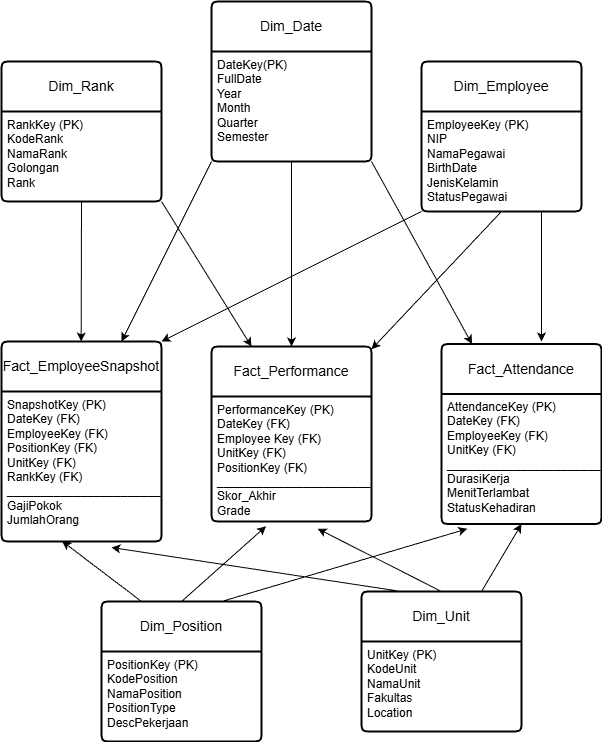

The diagram above was exported from draw.io. Its source (the exported page's mxGraphModel, read from the mxfile embedded in the PNG):
<mxGraphModel dx="893" dy="1760" grid="1" gridSize="10" guides="1" tooltips="1" connect="1" arrows="1" fold="1" page="1" pageScale="1" pageWidth="850" pageHeight="1100" math="0" shadow="0">
  <root>
    <mxCell id="0" />
    <mxCell id="1" parent="0" />
    <mxCell id="wvqjN8myNqo6t2DBbVbK-1" parent="1" style="swimlane;childLayout=stackLayout;horizontal=1;startSize=50;horizontalStack=0;rounded=1;fontSize=14;fontStyle=0;strokeWidth=2;resizeParent=0;resizeLast=1;shadow=0;dashed=0;align=center;arcSize=4;whiteSpace=wrap;html=1;" value="Fact_EmployeeSnapshot" vertex="1">
      <mxGeometry height="200" width="160" x="590" y="690" as="geometry" />
    </mxCell>
    <mxCell id="wvqjN8myNqo6t2DBbVbK-2" parent="wvqjN8myNqo6t2DBbVbK-1" style="align=left;strokeColor=none;fillColor=none;spacingLeft=4;spacingRight=4;fontSize=12;verticalAlign=top;resizable=0;rotatable=0;part=1;html=1;whiteSpace=wrap;" value="SnapshotKey (PK)&lt;div&gt;DateKey (FK)&lt;/div&gt;&lt;div&gt;EmployeeKey (FK)&lt;/div&gt;&lt;div&gt;PositionKey (FK)&lt;/div&gt;&lt;div&gt;UnitKey (FK)&lt;/div&gt;&lt;div&gt;RankKey (FK)&lt;/div&gt;&lt;div&gt;_______________________&lt;/div&gt;&lt;div&gt;GajiPokok&lt;/div&gt;&lt;div&gt;JumlahOrang&lt;/div&gt;" vertex="1">
      <mxGeometry height="150" width="160" y="50" as="geometry" />
    </mxCell>
    <mxCell id="wvqjN8myNqo6t2DBbVbK-3" parent="1" style="swimlane;childLayout=stackLayout;horizontal=1;startSize=50;horizontalStack=0;rounded=1;fontSize=14;fontStyle=0;strokeWidth=2;resizeParent=0;resizeLast=1;shadow=0;dashed=0;align=center;arcSize=4;whiteSpace=wrap;html=1;" value="Fact_Attendance" vertex="1">
      <mxGeometry height="180" width="160" x="1030" y="692.5" as="geometry" />
    </mxCell>
    <mxCell id="wvqjN8myNqo6t2DBbVbK-4" parent="wvqjN8myNqo6t2DBbVbK-3" style="align=left;strokeColor=none;fillColor=none;spacingLeft=4;spacingRight=4;fontSize=12;verticalAlign=top;resizable=0;rotatable=0;part=1;html=1;whiteSpace=wrap;" value="AttendanceKey (PK)&lt;div&gt;DateKey (FK)&lt;/div&gt;&lt;div&gt;EmployeeKey (FK)&lt;/div&gt;&lt;div&gt;UnitKey (FK)&lt;/div&gt;&lt;div&gt;_______________________&lt;/div&gt;&lt;div&gt;DurasiKerja&lt;/div&gt;&lt;div&gt;MenitTerlambat&lt;/div&gt;&lt;div&gt;StatusKehadiran&lt;/div&gt;&lt;div&gt;&lt;br&gt;&lt;/div&gt;&lt;div&gt;&lt;br&gt;&lt;/div&gt;" vertex="1">
      <mxGeometry height="130" width="160" y="50" as="geometry" />
    </mxCell>
    <mxCell id="wvqjN8myNqo6t2DBbVbK-5" parent="1" style="swimlane;childLayout=stackLayout;horizontal=1;startSize=50;horizontalStack=0;rounded=1;fontSize=14;fontStyle=0;strokeWidth=2;resizeParent=0;resizeLast=1;shadow=0;dashed=0;align=center;arcSize=4;whiteSpace=wrap;html=1;" value="Fact_Performance" vertex="1">
      <mxGeometry height="175" width="160" x="800" y="695" as="geometry" />
    </mxCell>
    <mxCell id="wvqjN8myNqo6t2DBbVbK-6" parent="wvqjN8myNqo6t2DBbVbK-5" style="align=left;strokeColor=none;fillColor=none;spacingLeft=4;spacingRight=4;fontSize=12;verticalAlign=top;resizable=0;rotatable=0;part=1;html=1;whiteSpace=wrap;" value="PerformanceKey (PK)&lt;div&gt;DateKey (FK)&lt;/div&gt;&lt;div&gt;Employee Key (FK)&lt;/div&gt;&lt;div&gt;UnitKey (FK)&lt;/div&gt;&lt;div&gt;PositionKey (FK)&lt;/div&gt;&lt;div&gt;_______________________&lt;/div&gt;&lt;div&gt;Skor_Akhir&lt;/div&gt;&lt;div&gt;Grade&lt;/div&gt;" vertex="1">
      <mxGeometry height="125" width="160" y="50" as="geometry" />
    </mxCell>
    <mxCell id="wvqjN8myNqo6t2DBbVbK-9" parent="1" style="swimlane;childLayout=stackLayout;horizontal=1;startSize=50;horizontalStack=0;rounded=1;fontSize=14;fontStyle=0;strokeWidth=2;resizeParent=0;resizeLast=1;shadow=0;dashed=0;align=center;arcSize=4;whiteSpace=wrap;html=1;" value="Dim_Date" vertex="1">
      <mxGeometry height="160" width="160" x="800" y="350" as="geometry" />
    </mxCell>
    <mxCell id="wvqjN8myNqo6t2DBbVbK-10" parent="wvqjN8myNqo6t2DBbVbK-9" style="align=left;strokeColor=none;fillColor=none;spacingLeft=4;spacingRight=4;fontSize=12;verticalAlign=top;resizable=0;rotatable=0;part=1;html=1;whiteSpace=wrap;" value="DateKey(PK)&lt;div&gt;FullDate&lt;/div&gt;&lt;div&gt;Year&lt;/div&gt;&lt;div&gt;Month&lt;/div&gt;&lt;div&gt;Quarter&lt;/div&gt;&lt;div&gt;Semester&lt;/div&gt;" vertex="1">
      <mxGeometry height="110" width="160" y="50" as="geometry" />
    </mxCell>
    <mxCell id="wvqjN8myNqo6t2DBbVbK-13" parent="1" style="swimlane;childLayout=stackLayout;horizontal=1;startSize=50;horizontalStack=0;rounded=1;fontSize=14;fontStyle=0;strokeWidth=2;resizeParent=0;resizeLast=1;shadow=0;dashed=0;align=center;arcSize=4;whiteSpace=wrap;html=1;" value="Dim_Position" vertex="1">
      <mxGeometry height="140" width="160" x="690" y="950" as="geometry" />
    </mxCell>
    <mxCell id="wvqjN8myNqo6t2DBbVbK-14" parent="wvqjN8myNqo6t2DBbVbK-13" style="align=left;strokeColor=none;fillColor=none;spacingLeft=4;spacingRight=4;fontSize=12;verticalAlign=top;resizable=0;rotatable=0;part=1;html=1;whiteSpace=wrap;" value="PositionKey (PK)&lt;div&gt;KodePosition&lt;/div&gt;&lt;div&gt;NamaPosition&lt;/div&gt;&lt;div&gt;PositionType&lt;/div&gt;&lt;div&gt;DescPekerjaan&lt;/div&gt;" vertex="1">
      <mxGeometry height="90" width="160" y="50" as="geometry" />
    </mxCell>
    <mxCell id="wvqjN8myNqo6t2DBbVbK-17" parent="1" style="swimlane;childLayout=stackLayout;horizontal=1;startSize=50;horizontalStack=0;rounded=1;fontSize=14;fontStyle=0;strokeWidth=2;resizeParent=0;resizeLast=1;shadow=0;dashed=0;align=center;arcSize=4;whiteSpace=wrap;html=1;" value="Dim_Employee" vertex="1">
      <mxGeometry height="150" width="160" x="1010" y="410" as="geometry" />
    </mxCell>
    <mxCell id="wvqjN8myNqo6t2DBbVbK-18" parent="wvqjN8myNqo6t2DBbVbK-17" style="align=left;strokeColor=none;fillColor=none;spacingLeft=4;spacingRight=4;fontSize=12;verticalAlign=top;resizable=0;rotatable=0;part=1;html=1;whiteSpace=wrap;" value="EmployeeKey (PK)&lt;div&gt;NIP&lt;/div&gt;&lt;div&gt;NamaPegawai&lt;/div&gt;&lt;div&gt;BirthDate&lt;/div&gt;&lt;div&gt;JenisKelamin&lt;/div&gt;&lt;div&gt;StatusPegawai&lt;/div&gt;&lt;div&gt;&lt;br&gt;&lt;/div&gt;" vertex="1">
      <mxGeometry height="100" width="160" y="50" as="geometry" />
    </mxCell>
    <mxCell id="z61CpeIMoAtUMzdfKhGl-12" edge="1" parent="1" source="wvqjN8myNqo6t2DBbVbK-24" style="rounded=0;orthogonalLoop=1;jettySize=auto;html=1;exitX=0.75;exitY=0;exitDx=0;exitDy=0;entryX=0.5;entryY=1;entryDx=0;entryDy=0;" target="wvqjN8myNqo6t2DBbVbK-4">
      <mxGeometry relative="1" as="geometry" />
    </mxCell>
    <mxCell id="wvqjN8myNqo6t2DBbVbK-24" parent="1" style="swimlane;childLayout=stackLayout;horizontal=1;startSize=50;horizontalStack=0;rounded=1;fontSize=14;fontStyle=0;strokeWidth=2;resizeParent=0;resizeLast=1;shadow=0;dashed=0;align=center;arcSize=4;whiteSpace=wrap;html=1;" value="Dim_Unit" vertex="1">
      <mxGeometry height="140" width="160" x="950" y="940" as="geometry" />
    </mxCell>
    <mxCell id="wvqjN8myNqo6t2DBbVbK-25" parent="wvqjN8myNqo6t2DBbVbK-24" style="align=left;strokeColor=none;fillColor=none;spacingLeft=4;spacingRight=4;fontSize=12;verticalAlign=top;resizable=0;rotatable=0;part=1;html=1;whiteSpace=wrap;" value="UnitKey (PK)&lt;div&gt;KodeUnit&lt;/div&gt;&lt;div&gt;NamaUnit&lt;/div&gt;&lt;div&gt;Fakultas&lt;/div&gt;&lt;div&gt;Location&lt;/div&gt;" vertex="1">
      <mxGeometry height="90" width="160" y="50" as="geometry" />
    </mxCell>
    <mxCell id="z61CpeIMoAtUMzdfKhGl-3" edge="1" parent="1" source="wvqjN8myNqo6t2DBbVbK-10" style="rounded=0;orthogonalLoop=1;jettySize=auto;html=1;exitX=1;exitY=1;exitDx=0;exitDy=0;" target="wvqjN8myNqo6t2DBbVbK-3">
      <mxGeometry relative="1" as="geometry" />
    </mxCell>
    <mxCell id="z61CpeIMoAtUMzdfKhGl-6" edge="1" parent="1" source="wvqjN8myNqo6t2DBbVbK-18" style="rounded=0;orthogonalLoop=1;jettySize=auto;html=1;exitX=0.5;exitY=1;exitDx=0;exitDy=0;" target="wvqjN8myNqo6t2DBbVbK-5">
      <mxGeometry relative="1" as="geometry" />
    </mxCell>
    <mxCell id="z61CpeIMoAtUMzdfKhGl-13" edge="1" parent="1" source="wvqjN8myNqo6t2DBbVbK-24" style="rounded=0;orthogonalLoop=1;jettySize=auto;html=1;exitX=0.25;exitY=0;exitDx=0;exitDy=0;entryX=0.687;entryY=1.04;entryDx=0;entryDy=0;entryPerimeter=0;" target="wvqjN8myNqo6t2DBbVbK-2">
      <mxGeometry relative="1" as="geometry" />
    </mxCell>
    <mxCell id="5Tg24-3fSXpFR6difgeS-1" parent="1" style="swimlane;childLayout=stackLayout;horizontal=1;startSize=50;horizontalStack=0;rounded=1;fontSize=14;fontStyle=0;strokeWidth=2;resizeParent=0;resizeLast=1;shadow=0;dashed=0;align=center;arcSize=4;whiteSpace=wrap;html=1;" value="Dim_Rank" vertex="1">
      <mxGeometry height="140" width="160" x="590" y="410" as="geometry" />
    </mxCell>
    <mxCell id="5Tg24-3fSXpFR6difgeS-2" parent="5Tg24-3fSXpFR6difgeS-1" style="align=left;strokeColor=none;fillColor=none;spacingLeft=4;spacingRight=4;fontSize=12;verticalAlign=top;resizable=0;rotatable=0;part=1;html=1;whiteSpace=wrap;" value="RankKey (PK)&lt;div&gt;KodeRank&lt;/div&gt;&lt;div&gt;NamaRank&lt;/div&gt;&lt;div&gt;Golongan&lt;/div&gt;&lt;div&gt;Rank&lt;/div&gt;&lt;div&gt;&lt;br&gt;&lt;/div&gt;" vertex="1">
      <mxGeometry height="90" width="160" y="50" as="geometry" />
    </mxCell>
    <mxCell id="5Tg24-3fSXpFR6difgeS-6" edge="1" parent="1" source="wvqjN8myNqo6t2DBbVbK-10" style="rounded=0;orthogonalLoop=1;jettySize=auto;html=1;exitX=0.5;exitY=1;exitDx=0;exitDy=0;" target="wvqjN8myNqo6t2DBbVbK-5">
      <mxGeometry relative="1" as="geometry" />
    </mxCell>
    <mxCell id="5Tg24-3fSXpFR6difgeS-10" edge="1" parent="1" source="5Tg24-3fSXpFR6difgeS-2" style="rounded=0;orthogonalLoop=1;jettySize=auto;html=1;exitX=0.5;exitY=1;exitDx=0;exitDy=0;">
      <mxGeometry relative="1" as="geometry">
        <mxPoint x="669.6666666666665" y="690" as="targetPoint" />
      </mxGeometry>
    </mxCell>
    <mxCell id="5Tg24-3fSXpFR6difgeS-11" edge="1" parent="1" source="wvqjN8myNqo6t2DBbVbK-18" style="rounded=0;orthogonalLoop=1;jettySize=auto;html=1;exitX=0;exitY=1;exitDx=0;exitDy=0;entryX=1;entryY=0;entryDx=0;entryDy=0;" target="wvqjN8myNqo6t2DBbVbK-1">
      <mxGeometry relative="1" as="geometry" />
    </mxCell>
    <mxCell id="5Tg24-3fSXpFR6difgeS-12" edge="1" parent="1" source="wvqjN8myNqo6t2DBbVbK-10" style="rounded=0;orthogonalLoop=1;jettySize=auto;html=1;exitX=0;exitY=1;exitDx=0;exitDy=0;entryX=0.75;entryY=0;entryDx=0;entryDy=0;" target="wvqjN8myNqo6t2DBbVbK-1">
      <mxGeometry relative="1" as="geometry" />
    </mxCell>
    <mxCell id="5Tg24-3fSXpFR6difgeS-14" edge="1" parent="1" source="5Tg24-3fSXpFR6difgeS-2" style="rounded=0;orthogonalLoop=1;jettySize=auto;html=1;exitX=1;exitY=1;exitDx=0;exitDy=0;entryX=0.25;entryY=0;entryDx=0;entryDy=0;" target="wvqjN8myNqo6t2DBbVbK-5">
      <mxGeometry relative="1" as="geometry" />
    </mxCell>
    <mxCell id="5Tg24-3fSXpFR6difgeS-17" edge="1" parent="1" source="wvqjN8myNqo6t2DBbVbK-24" style="rounded=0;orthogonalLoop=1;jettySize=auto;html=1;exitX=0.5;exitY=0;exitDx=0;exitDy=0;entryX=0.664;entryY=1.058;entryDx=0;entryDy=0;entryPerimeter=0;" target="wvqjN8myNqo6t2DBbVbK-6">
      <mxGeometry relative="1" as="geometry" />
    </mxCell>
    <mxCell id="5Tg24-3fSXpFR6difgeS-18" edge="1" parent="1" source="wvqjN8myNqo6t2DBbVbK-13" style="rounded=0;orthogonalLoop=1;jettySize=auto;html=1;exitX=0.25;exitY=0;exitDx=0;exitDy=0;entryX=0.379;entryY=0.998;entryDx=0;entryDy=0;entryPerimeter=0;" target="wvqjN8myNqo6t2DBbVbK-2">
      <mxGeometry relative="1" as="geometry" />
    </mxCell>
    <mxCell id="5Tg24-3fSXpFR6difgeS-19" edge="1" parent="1" source="wvqjN8myNqo6t2DBbVbK-13" style="rounded=0;orthogonalLoop=1;jettySize=auto;html=1;exitX=0.5;exitY=0;exitDx=0;exitDy=0;entryX=0.341;entryY=1.038;entryDx=0;entryDy=0;entryPerimeter=0;" target="wvqjN8myNqo6t2DBbVbK-6">
      <mxGeometry relative="1" as="geometry" />
    </mxCell>
    <mxCell id="5Tg24-3fSXpFR6difgeS-20" edge="1" parent="1" source="wvqjN8myNqo6t2DBbVbK-13" style="rounded=0;orthogonalLoop=1;jettySize=auto;html=1;exitX=0.75;exitY=0;exitDx=0;exitDy=0;entryX=0.161;entryY=1.037;entryDx=0;entryDy=0;entryPerimeter=0;" target="wvqjN8myNqo6t2DBbVbK-4">
      <mxGeometry relative="1" as="geometry" />
    </mxCell>
    <mxCell id="5Tg24-3fSXpFR6difgeS-27" edge="1" parent="1" source="wvqjN8myNqo6t2DBbVbK-18" style="rounded=0;orthogonalLoop=1;jettySize=auto;html=1;exitX=0.75;exitY=1;exitDx=0;exitDy=0;entryX=0.625;entryY=-0.014;entryDx=0;entryDy=0;entryPerimeter=0;" target="wvqjN8myNqo6t2DBbVbK-3">
      <mxGeometry relative="1" as="geometry" />
    </mxCell>
  </root>
</mxGraphModel>